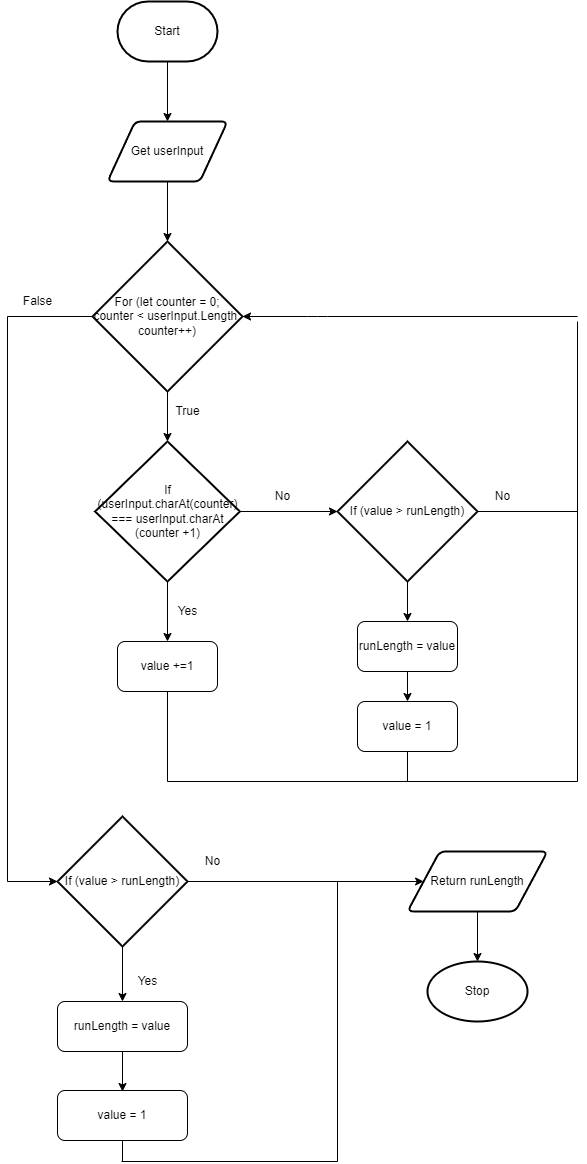

The diagram above was exported from draw.io. Its source (the exported page's mxGraphModel, read from the mxfile embedded in the PNG):
<mxGraphModel dx="1408" dy="1462" grid="1" gridSize="10" guides="1" tooltips="1" connect="1" arrows="1" fold="1" page="1" pageScale="1" pageWidth="827" pageHeight="1169" math="0" shadow="0">
  <root>
    <mxCell id="0" />
    <mxCell id="1" parent="0" />
    <mxCell id="2" value="Start" style="strokeWidth=2;html=1;shape=mxgraph.flowchart.terminator;whiteSpace=wrap;" vertex="1" parent="1">
      <mxGeometry x="180" y="80" width="100" height="60" as="geometry" />
    </mxCell>
    <mxCell id="3" value="" style="endArrow=classic;html=1;exitX=0.5;exitY=1;exitDx=0;exitDy=0;exitPerimeter=0;" edge="1" parent="1" source="2">
      <mxGeometry width="50" height="50" relative="1" as="geometry">
        <mxPoint x="410" y="400" as="sourcePoint" />
        <mxPoint x="230" y="200" as="targetPoint" />
      </mxGeometry>
    </mxCell>
    <mxCell id="4" value="Get userInput" style="shape=parallelogram;html=1;strokeWidth=2;perimeter=parallelogramPerimeter;whiteSpace=wrap;rounded=1;arcSize=12;size=0.23;" vertex="1" parent="1">
      <mxGeometry x="170" y="200" width="120" height="60" as="geometry" />
    </mxCell>
    <mxCell id="5" value="" style="endArrow=classic;html=1;exitX=0.5;exitY=1;exitDx=0;exitDy=0;" edge="1" parent="1" source="4">
      <mxGeometry width="50" height="50" relative="1" as="geometry">
        <mxPoint x="410" y="400" as="sourcePoint" />
        <mxPoint x="230" y="320" as="targetPoint" />
      </mxGeometry>
    </mxCell>
    <mxCell id="6" value="For (let counter = 0; counter &amp;lt; userInput.Length: counter++)" style="strokeWidth=2;html=1;shape=mxgraph.flowchart.decision;whiteSpace=wrap;" vertex="1" parent="1">
      <mxGeometry x="155" y="320" width="150" height="150" as="geometry" />
    </mxCell>
    <mxCell id="7" value="" style="endArrow=none;html=1;exitX=0;exitY=0.5;exitDx=0;exitDy=0;exitPerimeter=0;" edge="1" parent="1" source="6">
      <mxGeometry width="50" height="50" relative="1" as="geometry">
        <mxPoint x="260" y="380" as="sourcePoint" />
        <mxPoint x="70" y="395" as="targetPoint" />
      </mxGeometry>
    </mxCell>
    <mxCell id="8" value="False" style="text;html=1;align=center;verticalAlign=middle;resizable=0;points=[];autosize=1;strokeColor=none;fillColor=none;" vertex="1" parent="1">
      <mxGeometry x="80" y="370" width="40" height="20" as="geometry" />
    </mxCell>
    <mxCell id="9" value="" style="endArrow=classic;html=1;exitX=0.5;exitY=1;exitDx=0;exitDy=0;exitPerimeter=0;" edge="1" parent="1" source="6">
      <mxGeometry width="50" height="50" relative="1" as="geometry">
        <mxPoint x="180" y="380" as="sourcePoint" />
        <mxPoint x="230" y="520" as="targetPoint" />
      </mxGeometry>
    </mxCell>
    <mxCell id="10" value="True" style="text;html=1;align=center;verticalAlign=middle;resizable=0;points=[];autosize=1;strokeColor=none;fillColor=none;" vertex="1" parent="1">
      <mxGeometry x="230" y="480" width="40" height="20" as="geometry" />
    </mxCell>
    <mxCell id="11" value="If (userInput.charAt(counter) === userInput.charAt (counter +1)" style="strokeWidth=2;html=1;shape=mxgraph.flowchart.decision;whiteSpace=wrap;" vertex="1" parent="1">
      <mxGeometry x="157.66" y="520" width="144.67" height="140" as="geometry" />
    </mxCell>
    <mxCell id="12" value="" style="endArrow=classic;html=1;" edge="1" parent="1" source="11">
      <mxGeometry width="50" height="50" relative="1" as="geometry">
        <mxPoint x="180" y="660" as="sourcePoint" />
        <mxPoint x="230" y="720" as="targetPoint" />
      </mxGeometry>
    </mxCell>
    <mxCell id="13" value="Yes" style="text;html=1;align=center;verticalAlign=middle;resizable=0;points=[];autosize=1;strokeColor=none;fillColor=none;" vertex="1" parent="1">
      <mxGeometry x="230" y="680" width="40" height="20" as="geometry" />
    </mxCell>
    <mxCell id="14" value="value +=1" style="rounded=1;whiteSpace=wrap;html=1;" vertex="1" parent="1">
      <mxGeometry x="180" y="720" width="100" height="50" as="geometry" />
    </mxCell>
    <mxCell id="18" value="" style="endArrow=none;html=1;exitX=0.5;exitY=1;exitDx=0;exitDy=0;" edge="1" parent="1" source="14">
      <mxGeometry width="50" height="50" relative="1" as="geometry">
        <mxPoint x="180" y="660" as="sourcePoint" />
        <mxPoint x="230" y="860" as="targetPoint" />
      </mxGeometry>
    </mxCell>
    <mxCell id="19" value="" style="endArrow=classic;html=1;entryX=1;entryY=0.5;entryDx=0;entryDy=0;entryPerimeter=0;" edge="1" parent="1" target="6">
      <mxGeometry width="50" height="50" relative="1" as="geometry">
        <mxPoint x="640" y="395" as="sourcePoint" />
        <mxPoint x="230" y="610" as="targetPoint" />
        <Array as="points">
          <mxPoint x="380" y="395" />
        </Array>
      </mxGeometry>
    </mxCell>
    <mxCell id="20" value="" style="endArrow=none;html=1;" edge="1" parent="1">
      <mxGeometry width="50" height="50" relative="1" as="geometry">
        <mxPoint x="230" y="860" as="sourcePoint" />
        <mxPoint x="640" y="860" as="targetPoint" />
      </mxGeometry>
    </mxCell>
    <mxCell id="21" value="" style="endArrow=classic;html=1;exitX=1;exitY=0.5;exitDx=0;exitDy=0;exitPerimeter=0;" edge="1" parent="1" source="11">
      <mxGeometry width="50" height="50" relative="1" as="geometry">
        <mxPoint x="370" y="680" as="sourcePoint" />
        <mxPoint x="400" y="590" as="targetPoint" />
      </mxGeometry>
    </mxCell>
    <mxCell id="22" value="No" style="text;html=1;align=center;verticalAlign=middle;resizable=0;points=[];autosize=1;strokeColor=none;fillColor=none;" vertex="1" parent="1">
      <mxGeometry x="330" y="565" width="30" height="20" as="geometry" />
    </mxCell>
    <mxCell id="23" value="If (value &amp;gt; runLength)" style="strokeWidth=2;html=1;shape=mxgraph.flowchart.decision;whiteSpace=wrap;" vertex="1" parent="1">
      <mxGeometry x="400" y="520" width="140" height="140" as="geometry" />
    </mxCell>
    <mxCell id="24" value="" style="endArrow=none;html=1;exitX=1;exitY=0.5;exitDx=0;exitDy=0;exitPerimeter=0;" edge="1" parent="1" source="23">
      <mxGeometry width="50" height="50" relative="1" as="geometry">
        <mxPoint x="370" y="680" as="sourcePoint" />
        <mxPoint x="640" y="590" as="targetPoint" />
      </mxGeometry>
    </mxCell>
    <mxCell id="25" value="No" style="text;html=1;align=center;verticalAlign=middle;resizable=0;points=[];autosize=1;strokeColor=none;fillColor=none;" vertex="1" parent="1">
      <mxGeometry x="550" y="565" width="30" height="20" as="geometry" />
    </mxCell>
    <mxCell id="26" value="" style="endArrow=classic;html=1;exitX=0.5;exitY=1;exitDx=0;exitDy=0;exitPerimeter=0;" edge="1" parent="1" source="23">
      <mxGeometry width="50" height="50" relative="1" as="geometry">
        <mxPoint x="370" y="680" as="sourcePoint" />
        <mxPoint x="470" y="700" as="targetPoint" />
      </mxGeometry>
    </mxCell>
    <mxCell id="27" value="runLength = value" style="rounded=1;whiteSpace=wrap;html=1;" vertex="1" parent="1">
      <mxGeometry x="420" y="700" width="100" height="50" as="geometry" />
    </mxCell>
    <mxCell id="28" value="" style="endArrow=classic;html=1;exitX=0.5;exitY=1;exitDx=0;exitDy=0;" edge="1" parent="1" source="27">
      <mxGeometry width="50" height="50" relative="1" as="geometry">
        <mxPoint x="370" y="680" as="sourcePoint" />
        <mxPoint x="470" y="780" as="targetPoint" />
      </mxGeometry>
    </mxCell>
    <mxCell id="29" value="value = 1" style="rounded=1;whiteSpace=wrap;html=1;" vertex="1" parent="1">
      <mxGeometry x="420" y="780" width="100" height="50" as="geometry" />
    </mxCell>
    <mxCell id="30" value="" style="endArrow=none;html=1;entryX=0.5;entryY=1;entryDx=0;entryDy=0;" edge="1" parent="1" target="29">
      <mxGeometry width="50" height="50" relative="1" as="geometry">
        <mxPoint x="470" y="860" as="sourcePoint" />
        <mxPoint x="350" y="670" as="targetPoint" />
      </mxGeometry>
    </mxCell>
    <mxCell id="31" value="" style="endArrow=none;html=1;" edge="1" parent="1">
      <mxGeometry width="50" height="50" relative="1" as="geometry">
        <mxPoint x="640" y="860" as="sourcePoint" />
        <mxPoint x="640" y="400" as="targetPoint" />
      </mxGeometry>
    </mxCell>
    <mxCell id="32" value="" style="endArrow=none;html=1;" edge="1" parent="1">
      <mxGeometry width="50" height="50" relative="1" as="geometry">
        <mxPoint x="70" y="395" as="sourcePoint" />
        <mxPoint x="70" y="960" as="targetPoint" />
      </mxGeometry>
    </mxCell>
    <mxCell id="33" value="" style="endArrow=classic;html=1;" edge="1" parent="1">
      <mxGeometry width="50" height="50" relative="1" as="geometry">
        <mxPoint x="70" y="960" as="sourcePoint" />
        <mxPoint x="120" y="960" as="targetPoint" />
      </mxGeometry>
    </mxCell>
    <mxCell id="34" value="If (value &amp;gt; runLength)" style="strokeWidth=2;html=1;shape=mxgraph.flowchart.decision;whiteSpace=wrap;" vertex="1" parent="1">
      <mxGeometry x="120" y="895" width="130" height="130" as="geometry" />
    </mxCell>
    <mxCell id="35" value="" style="endArrow=classic;html=1;exitX=1;exitY=0.5;exitDx=0;exitDy=0;exitPerimeter=0;entryX=0;entryY=0.5;entryDx=0;entryDy=0;" edge="1" parent="1" source="34" target="36">
      <mxGeometry width="50" height="50" relative="1" as="geometry">
        <mxPoint x="340" y="830" as="sourcePoint" />
        <mxPoint x="480" y="960" as="targetPoint" />
      </mxGeometry>
    </mxCell>
    <mxCell id="36" value="Return runLength" style="shape=parallelogram;html=1;strokeWidth=2;perimeter=parallelogramPerimeter;whiteSpace=wrap;rounded=1;arcSize=12;size=0.23;" vertex="1" parent="1">
      <mxGeometry x="470" y="930" width="140" height="60" as="geometry" />
    </mxCell>
    <mxCell id="37" value="No" style="text;html=1;align=center;verticalAlign=middle;resizable=0;points=[];autosize=1;strokeColor=none;fillColor=none;" vertex="1" parent="1">
      <mxGeometry x="260" y="930" width="30" height="20" as="geometry" />
    </mxCell>
    <mxCell id="38" value="" style="endArrow=classic;html=1;exitX=0.5;exitY=1;exitDx=0;exitDy=0;" edge="1" parent="1" source="36">
      <mxGeometry width="50" height="50" relative="1" as="geometry">
        <mxPoint x="380" y="900" as="sourcePoint" />
        <mxPoint x="540" y="1040" as="targetPoint" />
      </mxGeometry>
    </mxCell>
    <mxCell id="39" value="Stop" style="strokeWidth=2;html=1;shape=mxgraph.flowchart.start_1;whiteSpace=wrap;" vertex="1" parent="1">
      <mxGeometry x="490" y="1040" width="100" height="60" as="geometry" />
    </mxCell>
    <mxCell id="40" value="" style="endArrow=none;html=1;" edge="1" parent="1">
      <mxGeometry width="50" height="50" relative="1" as="geometry">
        <mxPoint x="400" y="960" as="sourcePoint" />
        <mxPoint x="400" y="1240" as="targetPoint" />
      </mxGeometry>
    </mxCell>
    <mxCell id="41" value="" style="endArrow=classic;html=1;exitX=0.5;exitY=1;exitDx=0;exitDy=0;exitPerimeter=0;" edge="1" parent="1" source="34">
      <mxGeometry width="50" height="50" relative="1" as="geometry">
        <mxPoint x="380" y="900" as="sourcePoint" />
        <mxPoint x="185" y="1080" as="targetPoint" />
      </mxGeometry>
    </mxCell>
    <mxCell id="42" value="Yes" style="text;html=1;align=center;verticalAlign=middle;resizable=0;points=[];autosize=1;strokeColor=none;fillColor=none;" vertex="1" parent="1">
      <mxGeometry x="190" y="1050" width="40" height="20" as="geometry" />
    </mxCell>
    <mxCell id="43" value="runLength = value" style="rounded=1;whiteSpace=wrap;html=1;" vertex="1" parent="1">
      <mxGeometry x="120" y="1080" width="130" height="50" as="geometry" />
    </mxCell>
    <mxCell id="44" value="" style="endArrow=classic;html=1;exitX=0.5;exitY=1;exitDx=0;exitDy=0;" edge="1" parent="1" source="43">
      <mxGeometry width="50" height="50" relative="1" as="geometry">
        <mxPoint x="380" y="1020" as="sourcePoint" />
        <mxPoint x="185" y="1170" as="targetPoint" />
      </mxGeometry>
    </mxCell>
    <mxCell id="45" value="value = 1" style="rounded=1;whiteSpace=wrap;html=1;" vertex="1" parent="1">
      <mxGeometry x="120" y="1169" width="130" height="50" as="geometry" />
    </mxCell>
    <mxCell id="46" value="" style="endArrow=none;html=1;exitX=0.5;exitY=1;exitDx=0;exitDy=0;" edge="1" parent="1" source="45">
      <mxGeometry width="50" height="50" relative="1" as="geometry">
        <mxPoint x="300" y="1060" as="sourcePoint" />
        <mxPoint x="185" y="1240" as="targetPoint" />
      </mxGeometry>
    </mxCell>
    <mxCell id="47" value="" style="endArrow=none;html=1;" edge="1" parent="1">
      <mxGeometry width="50" height="50" relative="1" as="geometry">
        <mxPoint x="184" y="1240" as="sourcePoint" />
        <mxPoint x="400" y="1240" as="targetPoint" />
      </mxGeometry>
    </mxCell>
  </root>
</mxGraphModel>